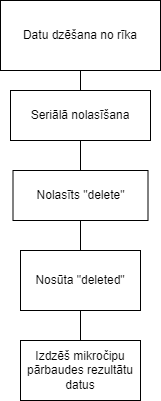

The diagram above was exported from draw.io. Its source (the exported page's mxGraphModel, read from the mxfile embedded in the PNG):
<mxGraphModel dx="1393" dy="766" grid="1" gridSize="10" guides="1" tooltips="1" connect="1" arrows="1" fold="1" page="1" pageScale="1" pageWidth="850" pageHeight="1100" math="0" shadow="0">
  <root>
    <mxCell id="0" />
    <mxCell id="1" parent="0" />
    <mxCell id="bahavUUQTgJcP1BEPiK1-2" style="edgeStyle=orthogonalEdgeStyle;rounded=0;orthogonalLoop=1;jettySize=auto;html=1;entryX=0.5;entryY=0;entryDx=0;entryDy=0;endArrow=none;endFill=0;" edge="1" parent="1" source="bahavUUQTgJcP1BEPiK1-3" target="bahavUUQTgJcP1BEPiK1-6">
      <mxGeometry relative="1" as="geometry" />
    </mxCell>
    <mxCell id="bahavUUQTgJcP1BEPiK1-3" value="Datu dzēšana no rīka" style="html=1;whiteSpace=wrap;" vertex="1" parent="1">
      <mxGeometry x="340" y="70" width="160" height="70" as="geometry" />
    </mxCell>
    <mxCell id="bahavUUQTgJcP1BEPiK1-5" style="edgeStyle=orthogonalEdgeStyle;rounded=0;orthogonalLoop=1;jettySize=auto;html=1;entryX=0.5;entryY=0;entryDx=0;entryDy=0;endArrow=none;endFill=0;" edge="1" parent="1" source="bahavUUQTgJcP1BEPiK1-6" target="bahavUUQTgJcP1BEPiK1-8">
      <mxGeometry relative="1" as="geometry" />
    </mxCell>
    <mxCell id="bahavUUQTgJcP1BEPiK1-6" value="Seriālā nolasīšana" style="html=1;whiteSpace=wrap;" vertex="1" parent="1">
      <mxGeometry x="350" y="160" width="140" height="50" as="geometry" />
    </mxCell>
    <mxCell id="bahavUUQTgJcP1BEPiK1-7" value="" style="edgeStyle=orthogonalEdgeStyle;rounded=0;orthogonalLoop=1;jettySize=auto;html=1;endArrow=none;endFill=0;" edge="1" parent="1" source="bahavUUQTgJcP1BEPiK1-8" target="bahavUUQTgJcP1BEPiK1-9">
      <mxGeometry relative="1" as="geometry" />
    </mxCell>
    <mxCell id="bahavUUQTgJcP1BEPiK1-8" value="Nolasīts &quot;delete&quot;" style="html=1;whiteSpace=wrap;" vertex="1" parent="1">
      <mxGeometry x="352.5" y="240" width="135" height="50" as="geometry" />
    </mxCell>
    <mxCell id="bahavUUQTgJcP1BEPiK1-11" value="" style="edgeStyle=orthogonalEdgeStyle;rounded=0;orthogonalLoop=1;jettySize=auto;html=1;endArrow=none;endFill=0;" edge="1" parent="1" source="bahavUUQTgJcP1BEPiK1-9" target="bahavUUQTgJcP1BEPiK1-10">
      <mxGeometry relative="1" as="geometry" />
    </mxCell>
    <mxCell id="bahavUUQTgJcP1BEPiK1-9" value="Nosūta &quot;deleted&quot;" style="whiteSpace=wrap;html=1;" vertex="1" parent="1">
      <mxGeometry x="360" y="320" width="120" height="60" as="geometry" />
    </mxCell>
    <mxCell id="bahavUUQTgJcP1BEPiK1-10" value="Izdzēš mikročipu pārbaudes rezultātu datus" style="whiteSpace=wrap;html=1;" vertex="1" parent="1">
      <mxGeometry x="360" y="410" width="120" height="60" as="geometry" />
    </mxCell>
  </root>
</mxGraphModel>